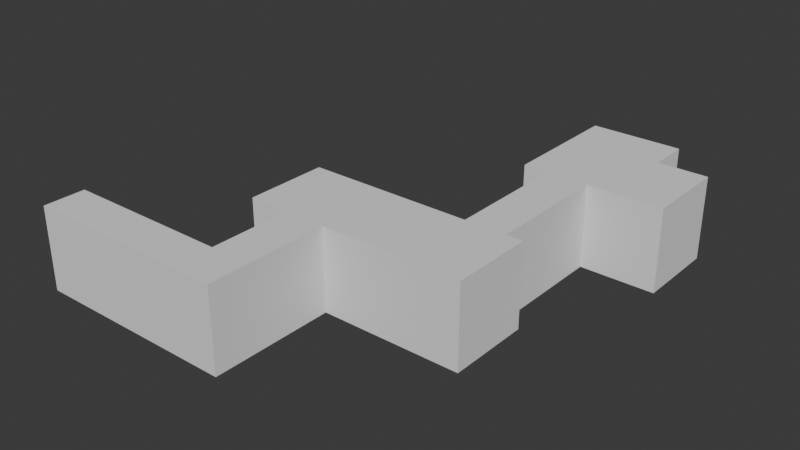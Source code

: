 # Source: c2_m1-new.blend  (saved by Blender 4.1.24; exported with 4.5.12 LTS)
import bpy
from mathutils import Matrix  # noqa: F401  (used for matrix-valued properties, if any)

bpy.ops.wm.read_factory_settings(use_empty=True)
scene = bpy.context.scene
scene.name = 'Scene'

# ---- collections
col_collection = bpy.data.collections.new('Collection'); scene.collection.children.link(col_collection)

# ---- world
world_world = bpy.data.worlds.new('World'); scene.world = world_world
world_world.use_nodes = True; world_world.node_tree.nodes.clear()
_N = world_world.node_tree.nodes; _L = world_world.node_tree.links
n0 = _N.new('ShaderNodeOutputWorld'); n0.name = 'World Output'; n0.location = (300, 300)
n1 = _N.new('ShaderNodeBackground'); n1.name = 'Background'; n1.location = (10, 300)
n1.inputs[0].default_value = (0.05088, 0.05088, 0.05088, 1.0)
_L.new(n1.outputs[0], n0.inputs[0])
n0.is_active_output = True
world_world.color = (0.05088, 0.05088, 0.05088)
world_world.use_sun_shadow = False
world_world.sun_shadow_jitter_overblur = 0.0

# ---- meshes
me_cube_001 = bpy.data.meshes.new('Cube.001')
me_cube_001.from_pydata([(0.0, 0.0, -2.5), (0.0, 0.0, 7.5), (0.0, 5.0, -2.5), (0.0, 5.0, 7.5), (5.0, 0.0, -2.5), (5.0, 0.0, 7.5), (5.0, 5.0, -2.5), (5.0, 5.0, 7.5), (20.0, 5.0, 7.5), (20.0, 5.0, -2.5), (20.0, 0.0, -2.5), (20.0, 0.0, 7.5), (25.0, 5.0, 7.5), (25.0, 5.0, -2.5), (25.0, 0.0, -2.5), (25.0, 0.0, 7.5), (20.0, 15.0, 7.5), (20.0, 15.0, -2.5), (25.0, 15.0, 7.5), (25.0, 15.0, -2.5), (15.0, 15.0, 7.5), (15.0, 15.0, -2.5), (30.0, 15.0, 7.5), (30.0, 15.0, -2.5), (15.0, 25.0, 7.5), (15.0, 25.0, -2.5), (30.0, 25.0, 7.5), (30.0, 25.0, -2.5), (31.0, 15.0, 7.5), (31.0, 15.0, -2.5), (31.0, 25.0, 7.5), (31.0, 25.0, -2.5), (35.0, 15.0, 7.5), (35.0, 15.0, -2.5), (35.0, 25.0, 7.5), (35.0, 25.0, -2.5), (40.0, 15.0, 7.5), (40.0, 15.0, -2.5), (40.0, 25.0, 7.5), (40.0, 25.0, -2.5), (42.0, 15.0, 7.5), (42.0, 15.0, -2.5), (42.0, 25.0, 7.5), (42.0, 25.0, -2.5), (35.0, 40.0, 7.5), (35.0, 40.0, -2.5), (40.0, 40.0, 7.5), (40.0, 40.0, -2.5), (35.0, 50.0, 7.5), (35.0, 50.0, -2.5), (40.0, 50.0, 7.5), (40.0, 50.0, -2.5), (32.0, 40.0, 7.5), (32.0, 40.0, -2.5), (43.0, 40.0, 7.5), (43.0, 40.0, -2.5), (32.0, 50.0, 7.5), (32.0, 50.0, -2.5), (43.0, 50.0, 7.5), (43.0, 50.0, -2.5), (44.0, 40.0, 7.5), (44.0, 40.0, -2.5), (44.0, 50.0, 7.5), (44.0, 50.0, -2.5), (49.0, 40.0, 7.5), (49.0, 40.0, -2.5), (49.0, 50.0, 7.5), (49.0, 50.0, -2.5), (0.0, 0.0, 2.5), (0.0, 5.0, 2.5), (5.0, 5.0, 2.5), (5.0, 0.0, 2.5), (20.0, 5.0, 2.5), (20.0, 0.0, 2.5), (25.0, 5.0, 2.5), (25.0, 0.0, 2.5), (20.0, 15.0, 2.5), (25.0, 15.0, 2.5), (15.0, 15.0, 2.5), (30.0, 15.0, 2.5), (15.0, 25.0, 2.5), (30.0, 25.0, 2.5), (31.0, 15.0, 2.5), (31.0, 25.0, 2.5), (35.0, 15.0, 2.5), (35.0, 25.0, 2.5), (40.0, 15.0, 2.5), (40.0, 25.0, 2.5), (42.0, 15.0, 2.5), (42.0, 25.0, 2.5), (35.0, 40.0, 2.5), (40.0, 40.0, 2.5), (35.0, 50.0, 2.5), (40.0, 50.0, 2.5), (32.0, 40.0, 2.5), (43.0, 40.0, 2.5), (32.0, 50.0, 2.5), (43.0, 50.0, 2.5), (44.0, 40.0, 2.5), (44.0, 50.0, 2.5), (49.0, 40.0, 2.5), (49.0, 50.0, 2.5), (35.0, 55.0, 7.5), (40.0, 55.0, 7.5), (32.0, 55.0, 7.5), (43.0, 55.0, 7.5), (35.0, 55.0, 1.5), (40.0, 55.0, 1.5), (32.0, 55.0, 1.5), (43.0, 55.0, 1.5)], [], [(68, 1, 3, 69), (69, 3, 7, 70), (7, 5, 11, 8), (71, 5, 1, 68), (2, 6, 4, 0), (7, 3, 1, 5), (73, 10, 14, 75), (70, 7, 8, 72), (71, 4, 10, 73), (4, 6, 9, 10), (74, 12, 15, 75), (10, 9, 13, 14), (8, 11, 15, 12), (13, 9, 17, 19), (19, 17, 21, 23), (74, 13, 19, 77), (8, 12, 18, 16), (72, 8, 16, 76), (20, 22, 26, 24), (76, 16, 20, 78), (16, 18, 22, 20), (77, 19, 23, 79), (80, 24, 26, 81), (81, 26, 30, 83), (23, 21, 25, 27), (78, 20, 24, 80), (82, 29, 33, 84), (23, 27, 31, 29), (79, 23, 29, 82), (26, 22, 28, 30), (33, 35, 39, 37), (29, 31, 35, 33), (83, 30, 34, 85), (30, 28, 32, 34), (38, 36, 40, 42), (34, 38, 46, 44), (34, 32, 36, 38), (84, 33, 37, 86), (88, 41, 43, 89), (86, 37, 41, 88), (37, 39, 43, 41), (87, 38, 42, 89), (47, 45, 49, 51), (85, 34, 44, 90), (39, 35, 45, 47), (87, 39, 47, 91), (50, 58, 105, 103), (49, 45, 53, 57), (44, 46, 50, 48), (44, 48, 56, 52), (94, 52, 56, 96), (58, 54, 60, 62), (91, 47, 55, 95), (92, 49, 57, 96), (50, 46, 54, 58), (47, 51, 59, 55), (90, 44, 52, 94), (96, 56, 104, 108), (61, 63, 67, 65), (55, 59, 63, 61), (97, 58, 62, 99), (95, 55, 61, 98), (100, 65, 67, 101), (98, 61, 65, 100), (62, 60, 64, 66), (99, 62, 66, 101), (63, 99, 101, 67), (60, 98, 100, 64), (64, 100, 101, 66), (54, 95, 98, 60), (59, 97, 99, 63), (51, 93, 97, 59), (45, 90, 94, 53), (97, 93, 107, 109), (46, 91, 95, 54), (53, 94, 96, 57), (49, 92, 93, 51), (38, 87, 91, 46), (35, 85, 90, 45), (39, 87, 89, 43), (36, 86, 88, 40), (40, 88, 89, 42), (32, 84, 86, 36), (31, 83, 85, 35), (22, 79, 82, 28), (28, 82, 84, 32), (21, 78, 80, 25), (27, 81, 83, 31), (25, 80, 81, 27), (18, 77, 79, 22), (17, 76, 78, 21), (9, 72, 76, 17), (12, 74, 77, 18), (13, 74, 75, 14), (5, 71, 73, 11), (6, 70, 72, 9), (11, 73, 75, 15), (4, 71, 68, 0), (2, 69, 70, 6), (0, 68, 69, 2), (106, 102, 103, 107), (107, 103, 105, 109), (102, 106, 108, 104), (93, 92, 106, 107), (56, 48, 102, 104), (58, 97, 109, 105), (48, 50, 103, 102), (92, 96, 108, 106)])
_uv = me_cube_001.uv_layers.new(name='UVMap')
_uv.uv.foreach_set('vector', [0.5, 0.0, 0.625, 0.0, 0.625, 0.25, 0.5, 0.25, 0.5, 0.25, 0.625, 0.25, 0.625, 0.5, 0.5, 0.5, 0.625, 0.5, 0.625, 0.75, 0.625, 0.75, 0.625, 0.5, 0.5, 0.75, 0.625, 0.75, 0.625, 1.0, 0.5, 1.0, 0.125, 0.5, 0.375, 0.5, 0.375, 0.75, 0.125, 0.75, 0.625, 0.5, 0.875, 0.5, 0.875, 0.75, 0.625, 0.75, 0.5, 0.75, 0.375, 0.75, 0.375, 0.75, 0.5, 0.75, 0.5, 0.5, 0.625, 0.5, 0.625, 0.5, 0.5, 0.5, 0.5, 0.75, 0.375, 0.75, 0.375, 0.75, 0.5, 0.75, 0.375, 0.75, 0.375, 0.5, 0.375, 0.5, 0.375, 0.75, 0.5, 0.5, 0.625, 0.5, 0.625, 0.75, 0.5, 0.75, 0.375, 0.75, 0.375, 0.5, 0.375, 0.5, 0.375, 0.75, 0.625, 0.5, 0.625, 0.75, 0.625, 0.75, 0.625, 0.5, 0.375, 0.5, 0.375, 0.5, 0.375, 0.5, 0.375, 0.5, 0.375, 0.5, 0.375, 0.5, 0.375, 0.5, 0.375, 0.5, 0.5, 0.5, 0.375, 0.5, 0.375, 0.5, 0.5, 0.5, 0.625, 0.5, 0.625, 0.5, 0.625, 0.5, 0.625, 0.5, 0.5, 0.5, 0.625, 0.5, 0.625, 0.5, 0.5, 0.5, 0.625, 0.5, 0.625, 0.5, 0.625, 0.5, 0.625, 0.5, 0.5, 0.5, 0.625, 0.5, 0.625, 0.5, 0.5, 0.5, 0.625, 0.5, 0.625, 0.5, 0.625, 0.5, 0.625, 0.5, 0.5, 0.5, 0.375, 0.5, 0.375, 0.5, 0.5, 0.5, 0.5, 0.5, 0.625, 0.5, 0.625, 0.5, 0.5, 0.5, 0.5, 0.5, 0.625, 0.5, 0.625, 0.5, 0.5, 0.5, 0.375, 0.5, 0.375, 0.5, 0.375, 0.5, 0.375, 0.5, 0.5, 0.5, 0.625, 0.5, 0.625, 0.5, 0.5, 0.5, 0.5, 0.5, 0.375, 0.5, 0.375, 0.5, 0.5, 0.5, 0.375, 0.5, 0.375, 0.5, 0.375, 0.5, 0.375, 0.5, 0.5, 0.5, 0.375, 0.5, 0.375, 0.5, 0.5, 0.5, 0.625, 0.5, 0.625, 0.5, 0.625, 0.5, 0.625, 0.5, 0.375, 0.5, 0.375, 0.5, 0.375, 0.5, 0.375, 0.5, 0.375, 0.5, 0.375, 0.5, 0.375, 0.5, 0.375, 0.5, 0.5, 0.5, 0.625, 0.5, 0.625, 0.5, 0.5, 0.5, 0.625, 0.5, 0.625, 0.5, 0.625, 0.5, 0.625, 0.5, 0.625, 0.5, 0.625, 0.5, 0.625, 0.5, 0.625, 0.5, 0.625, 0.5, 0.625, 0.5, 0.625, 0.5, 0.625, 0.5, 0.625, 0.5, 0.625, 0.5, 0.625, 0.5, 0.625, 0.5, 0.5, 0.5, 0.375, 0.5, 0.375, 0.5, 0.5, 0.5, 0.5, 0.5, 0.375, 0.5, 0.375, 0.5, 0.5, 0.5, 0.5, 0.5, 0.375, 0.5, 0.375, 0.5, 0.5, 0.5, 0.375, 0.5, 0.375, 0.5, 0.375, 0.5, 0.375, 0.5, 0.5, 0.5, 0.625, 0.5, 0.625, 0.5, 0.5, 0.5, 0.375, 0.5, 0.375, 0.5, 0.375, 0.5, 0.375, 0.5, 0.5, 0.5, 0.625, 0.5, 0.625, 0.5, 0.5, 0.5, 0.375, 0.5, 0.375, 0.5, 0.375, 0.5, 0.375, 0.5, 0.5, 0.5, 0.375, 0.5, 0.375, 0.5, 0.5, 0.5, 0.625, 0.5, 0.625, 0.5, 0.625, 0.5, 0.625, 0.5, 0.375, 0.5, 0.375, 0.5, 0.375, 0.5, 0.375, 0.5, 0.625, 0.5, 0.625, 0.5, 0.625, 0.5, 0.625, 0.5, 0.625, 0.5, 0.625, 0.5, 0.625, 0.5, 0.625, 0.5, 0.5, 0.5, 0.625, 0.5, 0.625, 0.5, 0.5, 0.5, 0.625, 0.5, 0.625, 0.5, 0.625, 0.5, 0.625, 0.5, 0.5, 0.5, 0.375, 0.5, 0.375, 0.5, 0.5, 0.5, 0.5, 0.5, 0.375, 0.5, 0.375, 0.5, 0.5, 0.5, 0.625, 0.5, 0.625, 0.5, 0.625, 0.5, 0.625, 0.5, 0.375, 0.5, 0.375, 0.5, 0.375, 0.5, 0.375, 0.5, 0.5, 0.5, 0.625, 0.5, 0.625, 0.5, 0.5, 0.5, 0.5, 0.5, 0.625, 0.5, 0.625, 0.5, 0.5, 0.5, 0.375, 0.5, 0.375, 0.5, 0.375, 0.5, 0.375, 0.5, 0.375, 0.5, 0.375, 0.5, 0.375, 0.5, 0.375, 0.5, 0.5, 0.5, 0.625, 0.5, 0.625, 0.5, 0.5, 0.5, 0.5, 0.5, 0.375, 0.5, 0.375, 0.5, 0.5, 0.5, 0.5, 0.5, 0.375, 0.5, 0.375, 0.5, 0.5, 0.5, 0.5, 0.5, 0.375, 0.5, 0.375, 0.5, 0.5, 0.5, 0.625, 0.5, 0.625, 0.5, 0.625, 0.5, 0.625, 0.5, 0.5, 0.5, 0.625, 0.5, 0.625, 0.5, 0.5, 0.5, 0.375, 0.5, 0.5, 0.5, 0.5, 0.5, 0.375, 0.5, 0.625, 0.5, 0.5, 0.5, 0.5, 0.5, 0.625, 0.5, 0.625, 0.5, 0.5, 0.5, 0.5, 0.5, 0.625, 0.5, 0.625, 0.5, 0.5, 0.5, 0.5, 0.5, 0.625, 0.5, 0.375, 0.5, 0.5, 0.5, 0.5, 0.5, 0.375, 0.5, 0.375, 0.5, 0.5, 0.5, 0.5, 0.5, 0.375, 0.5, 0.375, 0.5, 0.5, 0.5, 0.5, 0.5, 0.375, 0.5, 0.5, 0.5, 0.5, 0.5, 0.5, 0.5, 0.5, 0.5, 0.625, 0.5, 0.5, 0.5, 0.5, 0.5, 0.625, 0.5, 0.375, 0.5, 0.5, 0.5, 0.5, 0.5, 0.375, 0.5, 0.375, 0.5, 0.5, 0.5, 0.5, 0.5, 0.375, 0.5, 0.625, 0.5, 0.5, 0.5, 0.5, 0.5, 0.625, 0.5, 0.375, 0.5, 0.5, 0.5, 0.5, 0.5, 0.375, 0.5, 0.375, 0.5, 0.5, 0.5, 0.5, 0.5, 0.375, 0.5, 0.625, 0.5, 0.5, 0.5, 0.5, 0.5, 0.625, 0.5, 0.625, 0.5, 0.5, 0.5, 0.5, 0.5, 0.625, 0.5, 0.625, 0.5, 0.5, 0.5, 0.5, 0.5, 0.625, 0.5, 0.375, 0.5, 0.5, 0.5, 0.5, 0.5, 0.375, 0.5, 0.625, 0.5, 0.5, 0.5, 0.5, 0.5, 0.625, 0.5, 0.625, 0.5, 0.5, 0.5, 0.5, 0.5, 0.625, 0.5, 0.375, 0.5, 0.5, 0.5, 0.5, 0.5, 0.375, 0.5, 0.375, 0.5, 0.5, 0.5, 0.5, 0.5, 0.375, 0.5, 0.375, 0.5, 0.5, 0.5, 0.5, 0.5, 0.375, 0.5, 0.625, 0.5, 0.5, 0.5, 0.5, 0.5, 0.625, 0.5, 0.375, 0.5, 0.5, 0.5, 0.5, 0.5, 0.375, 0.5, 0.375, 0.5, 0.5, 0.5, 0.5, 0.5, 0.375, 0.5, 0.625, 0.5, 0.5, 0.5, 0.5, 0.5, 0.625, 0.5, 0.375, 0.5, 0.5, 0.5, 0.5, 0.75, 0.375, 0.75, 0.625, 0.75, 0.5, 0.75, 0.5, 0.75, 0.625, 0.75, 0.375, 0.5, 0.5, 0.5, 0.5, 0.5, 0.375, 0.5, 0.625, 0.75, 0.5, 0.75, 0.5, 0.75, 0.625, 0.75, 0.375, 0.75, 0.5, 0.75, 0.5, 1.0, 0.375, 1.0, 0.375, 0.25, 0.5, 0.25, 0.5, 0.5, 0.375, 0.5, 0.375, 0.0, 0.5, 0.0, 0.5, 0.25, 0.375, 0.25, 0.5, 0.5, 0.625, 0.5, 0.625, 0.5, 0.5, 0.5, 0.5, 0.5, 0.625, 0.5, 0.625, 0.5, 0.5, 0.5, 0.625, 0.5, 0.5, 0.5, 0.5, 0.5, 0.625, 0.5, 0.5, 0.5, 0.5, 0.5, 0.5, 0.5, 0.5, 0.5, 0.625, 0.5, 0.625, 0.5, 0.625, 0.5, 0.625, 0.5, 0.625, 0.5, 0.5, 0.5, 0.5, 0.5, 0.625, 0.5, 0.625, 0.5, 0.625, 0.5, 0.625, 0.5, 0.625, 0.5, 0.5, 0.5, 0.5, 0.5, 0.5, 0.5, 0.5, 0.5])
me_cube_001.update()

# ---- objects
ob_level = bpy.data.objects.new('Level', me_cube_001)

# ---- transforms, parenting, visibility, modifiers, constraints
ob_level.location = (0.0, 0.0, 1.0)

# ---- collection membership
col_collection.objects.link(ob_level)

# ---- scene / render settings (as saved in the file)
scene.frame_start = 1; scene.frame_end = 250; scene.frame_set(1)
scene.render.engine = 'BLENDER_EEVEE_NEXT'
scene.cycles.sampling_pattern = 'TABULATED_SOBOL'
scene.eevee.ray_tracing_options.trace_max_roughness = 0.0
bpy.context.view_layer.update()

# ---- added for rendering (the .blend has no active camera and no usable light): camera, sun
cam_auto = bpy.data.cameras.new('AutoCamera')
cam_auto.lens = 50.0
cam_auto.sensor_width = 36.0
cam_auto.clip_end = 1207.06
ob_auto_camera = bpy.data.objects.new('AutoCamera', cam_auto)
scene.collection.objects.link(ob_auto_camera)
ob_auto_camera.location = (93.2785, -55.0342, 58.5228)
ob_auto_camera.rotation_euler = (1.09748, -7.21219e-08, 0.694738)
scene.camera = ob_auto_camera
light_auto_sun = bpy.data.lights.new('AutoSun', 'SUN')
light_auto_sun.energy = 3.0
light_auto_sun.angle = 0.0523599
ob_auto_sun = bpy.data.objects.new('AutoSun', light_auto_sun)
scene.collection.objects.link(ob_auto_sun)
ob_auto_sun.rotation_euler = (0.872665, 0.174533, 0.523599)
bpy.context.view_layer.update()
